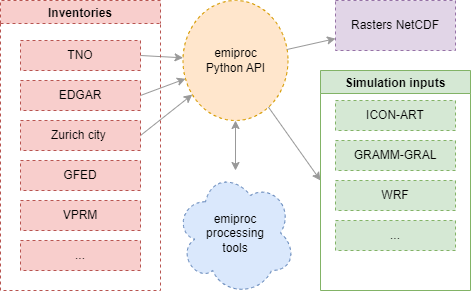

The diagram above was exported from draw.io. Its source (the exported page's mxGraphModel, read from the mxfile embedded in the PNG):
<mxGraphModel dx="915" dy="514" grid="1" gridSize="10" guides="1" tooltips="1" connect="1" arrows="1" fold="1" page="1" pageScale="1" pageWidth="850" pageHeight="1100" math="0" shadow="0">
  <root>
    <mxCell id="0" />
    <mxCell id="1" parent="0" />
    <mxCell id="aJGINyQIgjAWJvlynM2w-5" value="emiproc&lt;br&gt;Python API" style="ellipse;whiteSpace=wrap;html=1;dashed=1;fillColor=#ffe6cc;strokeColor=#d79b00;" parent="1" vertex="1">
      <mxGeometry x="302.5" y="280" width="105" height="120" as="geometry" />
    </mxCell>
    <mxCell id="aJGINyQIgjAWJvlynM2w-6" value="" style="endArrow=classic;html=1;rounded=0;exitX=1;exitY=0.5;exitDx=0;exitDy=0;fillColor=#f5f5f5;strokeColor=#999999;" parent="1" source="aJGINyQIgjAWJvlynM2w-2" target="aJGINyQIgjAWJvlynM2w-5" edge="1">
      <mxGeometry width="50" height="50" relative="1" as="geometry">
        <mxPoint x="400" y="530" as="sourcePoint" />
        <mxPoint x="450" y="480" as="targetPoint" />
      </mxGeometry>
    </mxCell>
    <mxCell id="aJGINyQIgjAWJvlynM2w-7" value="" style="endArrow=classic;html=1;rounded=0;fillColor=#f5f5f5;strokeColor=#999999;exitX=1;exitY=0.5;exitDx=0;exitDy=0;" parent="1" source="aJGINyQIgjAWJvlynM2w-3" target="aJGINyQIgjAWJvlynM2w-5" edge="1">
      <mxGeometry width="50" height="50" relative="1" as="geometry">
        <mxPoint x="320" y="490" as="sourcePoint" />
        <mxPoint x="370" y="440" as="targetPoint" />
      </mxGeometry>
    </mxCell>
    <mxCell id="aJGINyQIgjAWJvlynM2w-8" value="" style="endArrow=classic;html=1;rounded=0;exitX=1;exitY=0.5;exitDx=0;exitDy=0;fillColor=#f5f5f5;strokeColor=#999999;" parent="1" source="aJGINyQIgjAWJvlynM2w-4" target="aJGINyQIgjAWJvlynM2w-5" edge="1">
      <mxGeometry width="50" height="50" relative="1" as="geometry">
        <mxPoint x="290" y="630" as="sourcePoint" />
        <mxPoint x="340" y="580" as="targetPoint" />
      </mxGeometry>
    </mxCell>
    <mxCell id="aJGINyQIgjAWJvlynM2w-9" value="emiproc&lt;br&gt;processing&lt;br&gt;tools" style="ellipse;shape=cloud;whiteSpace=wrap;html=1;dashed=1;fillColor=#dae8fc;strokeColor=#6c8ebf;" parent="1" vertex="1">
      <mxGeometry x="295" y="450" width="120" height="125" as="geometry" />
    </mxCell>
    <mxCell id="aJGINyQIgjAWJvlynM2w-14" value="" style="endArrow=classic;html=1;rounded=0;entryX=0;entryY=0.5;entryDx=0;entryDy=0;fillColor=#f5f5f5;strokeColor=#999999;" parent="1" source="aJGINyQIgjAWJvlynM2w-5" target="-BxP5GF-58Uz6LgsGnZJ-5" edge="1">
      <mxGeometry width="50" height="50" relative="1" as="geometry">
        <mxPoint x="400" y="530" as="sourcePoint" />
        <mxPoint x="530" y="340" as="targetPoint" />
      </mxGeometry>
    </mxCell>
    <mxCell id="aJGINyQIgjAWJvlynM2w-16" value="Inventories" style="swimlane;dashed=1;fillColor=#f8cecc;strokeColor=#b85450;" parent="1" vertex="1">
      <mxGeometry x="120" y="280" width="160" height="290" as="geometry" />
    </mxCell>
    <mxCell id="aJGINyQIgjAWJvlynM2w-4" value="EDGAR" style="rounded=0;whiteSpace=wrap;html=1;dashed=1;fillColor=#f8cecc;strokeColor=#b85450;" parent="aJGINyQIgjAWJvlynM2w-16" vertex="1">
      <mxGeometry x="20" y="80" width="120" height="30" as="geometry" />
    </mxCell>
    <mxCell id="-BxP5GF-58Uz6LgsGnZJ-15" value="..." style="rounded=0;whiteSpace=wrap;html=1;dashed=1;fillColor=#f8cecc;strokeColor=#b85450;" parent="aJGINyQIgjAWJvlynM2w-16" vertex="1">
      <mxGeometry x="20" y="240" width="120" height="30" as="geometry" />
    </mxCell>
    <mxCell id="aJGINyQIgjAWJvlynM2w-2" value="TNO" style="rounded=0;whiteSpace=wrap;html=1;dashed=1;fillColor=#f8cecc;strokeColor=#b85450;" parent="aJGINyQIgjAWJvlynM2w-16" vertex="1">
      <mxGeometry x="20" y="40" width="120" height="30" as="geometry" />
    </mxCell>
    <mxCell id="aJGINyQIgjAWJvlynM2w-3" value="Zurich city&amp;nbsp;" style="rounded=0;whiteSpace=wrap;html=1;dashed=1;fillColor=#f8cecc;strokeColor=#b85450;" parent="aJGINyQIgjAWJvlynM2w-16" vertex="1">
      <mxGeometry x="20" y="120" width="120" height="30" as="geometry" />
    </mxCell>
    <mxCell id="wdvco86P1qVEpqi9kNN_-7" value="GFED" style="rounded=0;whiteSpace=wrap;html=1;dashed=1;fillColor=#f8cecc;strokeColor=#b85450;" parent="aJGINyQIgjAWJvlynM2w-16" vertex="1">
      <mxGeometry x="20" y="160" width="120" height="30" as="geometry" />
    </mxCell>
    <mxCell id="wdvco86P1qVEpqi9kNN_-8" value="VPRM" style="rounded=0;whiteSpace=wrap;html=1;dashed=1;fillColor=#f8cecc;strokeColor=#b85450;" parent="aJGINyQIgjAWJvlynM2w-16" vertex="1">
      <mxGeometry x="20" y="200" width="120" height="30" as="geometry" />
    </mxCell>
    <mxCell id="-BxP5GF-58Uz6LgsGnZJ-5" value="Simulation inputs" style="swimlane;fillColor=#d5e8d4;strokeColor=#82b366;" parent="1" vertex="1">
      <mxGeometry x="440" y="350" width="150" height="220" as="geometry" />
    </mxCell>
    <mxCell id="-BxP5GF-58Uz6LgsGnZJ-8" value="ICON-ART" style="rounded=0;whiteSpace=wrap;html=1;dashed=1;fillColor=#d5e8d4;strokeColor=#82b366;" parent="-BxP5GF-58Uz6LgsGnZJ-5" vertex="1">
      <mxGeometry x="15" y="30" width="120" height="30" as="geometry" />
    </mxCell>
    <mxCell id="-BxP5GF-58Uz6LgsGnZJ-9" value="GRAMM-GRAL" style="rounded=0;whiteSpace=wrap;html=1;dashed=1;fillColor=#d5e8d4;strokeColor=#82b366;" parent="-BxP5GF-58Uz6LgsGnZJ-5" vertex="1">
      <mxGeometry x="15" y="70" width="120" height="30" as="geometry" />
    </mxCell>
    <mxCell id="-BxP5GF-58Uz6LgsGnZJ-14" value="WRF" style="rounded=0;whiteSpace=wrap;html=1;dashed=1;fillColor=#d5e8d4;strokeColor=#82b366;" parent="-BxP5GF-58Uz6LgsGnZJ-5" vertex="1">
      <mxGeometry x="15" y="110" width="120" height="30" as="geometry" />
    </mxCell>
    <mxCell id="wdvco86P1qVEpqi9kNN_-5" value="..." style="rounded=0;whiteSpace=wrap;html=1;dashed=1;fillColor=#d5e8d4;strokeColor=#82b366;" parent="-BxP5GF-58Uz6LgsGnZJ-5" vertex="1">
      <mxGeometry x="15" y="150" width="120" height="30" as="geometry" />
    </mxCell>
    <mxCell id="-BxP5GF-58Uz6LgsGnZJ-6" value="" style="endArrow=classic;html=1;rounded=0;fillColor=#f5f5f5;strokeColor=#999999;startArrow=classic;startFill=1;" parent="1" source="aJGINyQIgjAWJvlynM2w-9" target="aJGINyQIgjAWJvlynM2w-5" edge="1">
      <mxGeometry width="50" height="50" relative="1" as="geometry">
        <mxPoint x="363.10649590529783" y="409.9609629989063" as="sourcePoint" />
        <mxPoint x="361.9893514996577" y="445.0343629107447" as="targetPoint" />
      </mxGeometry>
    </mxCell>
    <mxCell id="-BxP5GF-58Uz6LgsGnZJ-12" value="Rasters NetCDF" style="rounded=0;whiteSpace=wrap;html=1;dashed=1;fillColor=#e1d5e7;strokeColor=#9673a6;" parent="1" vertex="1">
      <mxGeometry x="455" y="280" width="120" height="50" as="geometry" />
    </mxCell>
    <mxCell id="-BxP5GF-58Uz6LgsGnZJ-13" value="" style="endArrow=classic;html=1;rounded=0;fillColor=#f5f5f5;strokeColor=#999999;" parent="1" source="aJGINyQIgjAWJvlynM2w-5" target="-BxP5GF-58Uz6LgsGnZJ-12" edge="1">
      <mxGeometry width="50" height="50" relative="1" as="geometry">
        <mxPoint x="400" y="520" as="sourcePoint" />
        <mxPoint x="450" y="470" as="targetPoint" />
      </mxGeometry>
    </mxCell>
  </root>
</mxGraphModel>